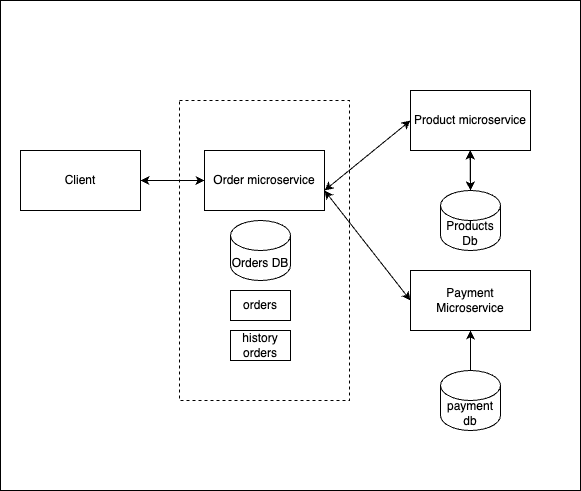

The diagram above was exported from draw.io. Its source (the exported page's mxGraphModel, read from the mxfile embedded in the PNG):
<mxGraphModel dx="1810" dy="917" grid="1" gridSize="10" guides="1" tooltips="1" connect="1" arrows="1" fold="1" page="1" pageScale="1" pageWidth="827" pageHeight="1169" math="0" shadow="0">
  <root>
    <mxCell id="0" />
    <mxCell id="1" parent="0" />
    <mxCell id="wl2-fUbHURpZZJEX0LpA-26" value="" style="rounded=0;whiteSpace=wrap;html=1;" vertex="1" parent="1">
      <mxGeometry x="150" y="270" width="580" height="490" as="geometry" />
    </mxCell>
    <mxCell id="wl2-fUbHURpZZJEX0LpA-12" value="" style="rounded=0;whiteSpace=wrap;html=1;dashed=1;" vertex="1" parent="1">
      <mxGeometry x="329" y="370" width="170" height="300" as="geometry" />
    </mxCell>
    <mxCell id="wl2-fUbHURpZZJEX0LpA-1" value="Orders DB" style="shape=cylinder3;whiteSpace=wrap;html=1;boundedLbl=1;backgroundOutline=1;size=15;" vertex="1" parent="1">
      <mxGeometry x="380" y="490" width="60" height="60" as="geometry" />
    </mxCell>
    <mxCell id="wl2-fUbHURpZZJEX0LpA-18" value="" style="edgeStyle=orthogonalEdgeStyle;rounded=0;orthogonalLoop=1;jettySize=auto;html=1;" edge="1" parent="1" source="wl2-fUbHURpZZJEX0LpA-2" target="wl2-fUbHURpZZJEX0LpA-11">
      <mxGeometry relative="1" as="geometry" />
    </mxCell>
    <mxCell id="wl2-fUbHURpZZJEX0LpA-22" value="" style="edgeStyle=orthogonalEdgeStyle;rounded=0;orthogonalLoop=1;jettySize=auto;html=1;" edge="1" parent="1" source="wl2-fUbHURpZZJEX0LpA-2" target="wl2-fUbHURpZZJEX0LpA-11">
      <mxGeometry relative="1" as="geometry" />
    </mxCell>
    <mxCell id="wl2-fUbHURpZZJEX0LpA-2" value="Products Db" style="shape=cylinder3;whiteSpace=wrap;html=1;boundedLbl=1;backgroundOutline=1;size=15;" vertex="1" parent="1">
      <mxGeometry x="590" y="460" width="60" height="60" as="geometry" />
    </mxCell>
    <mxCell id="wl2-fUbHURpZZJEX0LpA-4" value="orders" style="rounded=0;whiteSpace=wrap;html=1;" vertex="1" parent="1">
      <mxGeometry x="380" y="560" width="60" height="30" as="geometry" />
    </mxCell>
    <mxCell id="wl2-fUbHURpZZJEX0LpA-5" value="history orders" style="rounded=0;whiteSpace=wrap;html=1;" vertex="1" parent="1">
      <mxGeometry x="380" y="600" width="60" height="30" as="geometry" />
    </mxCell>
    <mxCell id="wl2-fUbHURpZZJEX0LpA-9" value="Order microservice" style="rounded=0;whiteSpace=wrap;html=1;" vertex="1" parent="1">
      <mxGeometry x="354" y="420" width="120" height="60" as="geometry" />
    </mxCell>
    <mxCell id="wl2-fUbHURpZZJEX0LpA-10" value="Payment Microservice" style="rounded=0;whiteSpace=wrap;html=1;" vertex="1" parent="1">
      <mxGeometry x="560" y="540" width="120" height="60" as="geometry" />
    </mxCell>
    <mxCell id="wl2-fUbHURpZZJEX0LpA-11" value="Product microservice" style="rounded=0;whiteSpace=wrap;html=1;" vertex="1" parent="1">
      <mxGeometry x="560" y="360" width="120" height="60" as="geometry" />
    </mxCell>
    <mxCell id="wl2-fUbHURpZZJEX0LpA-14" value="Client" style="rounded=0;whiteSpace=wrap;html=1;" vertex="1" parent="1">
      <mxGeometry x="170" y="420" width="120" height="60" as="geometry" />
    </mxCell>
    <mxCell id="wl2-fUbHURpZZJEX0LpA-17" value="" style="endArrow=classic;startArrow=classic;html=1;rounded=0;" edge="1" parent="1">
      <mxGeometry width="50" height="50" relative="1" as="geometry">
        <mxPoint x="620" y="460" as="sourcePoint" />
        <mxPoint x="619.5" y="420" as="targetPoint" />
      </mxGeometry>
    </mxCell>
    <mxCell id="wl2-fUbHURpZZJEX0LpA-19" value="" style="endArrow=classic;startArrow=classic;html=1;rounded=0;entryX=0;entryY=0.5;entryDx=0;entryDy=0;" edge="1" parent="1" target="wl2-fUbHURpZZJEX0LpA-11">
      <mxGeometry width="50" height="50" relative="1" as="geometry">
        <mxPoint x="474" y="460" as="sourcePoint" />
        <mxPoint x="524" y="410" as="targetPoint" />
      </mxGeometry>
    </mxCell>
    <mxCell id="wl2-fUbHURpZZJEX0LpA-20" value="" style="endArrow=classic;startArrow=classic;html=1;rounded=0;entryX=0;entryY=0.5;entryDx=0;entryDy=0;" edge="1" parent="1" target="wl2-fUbHURpZZJEX0LpA-9">
      <mxGeometry width="50" height="50" relative="1" as="geometry">
        <mxPoint x="290" y="450" as="sourcePoint" />
        <mxPoint x="376" y="380" as="targetPoint" />
      </mxGeometry>
    </mxCell>
    <mxCell id="wl2-fUbHURpZZJEX0LpA-21" value="" style="endArrow=classic;startArrow=classic;html=1;rounded=0;entryX=0;entryY=0.5;entryDx=0;entryDy=0;" edge="1" parent="1" target="wl2-fUbHURpZZJEX0LpA-10">
      <mxGeometry width="50" height="50" relative="1" as="geometry">
        <mxPoint x="474" y="460" as="sourcePoint" />
        <mxPoint x="540" y="550" as="targetPoint" />
      </mxGeometry>
    </mxCell>
    <mxCell id="wl2-fUbHURpZZJEX0LpA-23" value="" style="edgeStyle=orthogonalEdgeStyle;rounded=0;orthogonalLoop=1;jettySize=auto;html=1;" edge="1" parent="1" source="wl2-fUbHURpZZJEX0LpA-24">
      <mxGeometry relative="1" as="geometry">
        <mxPoint x="620" y="600" as="targetPoint" />
      </mxGeometry>
    </mxCell>
    <mxCell id="wl2-fUbHURpZZJEX0LpA-24" value="payment db" style="shape=cylinder3;whiteSpace=wrap;html=1;boundedLbl=1;backgroundOutline=1;size=15;" vertex="1" parent="1">
      <mxGeometry x="590" y="640" width="60" height="60" as="geometry" />
    </mxCell>
  </root>
</mxGraphModel>